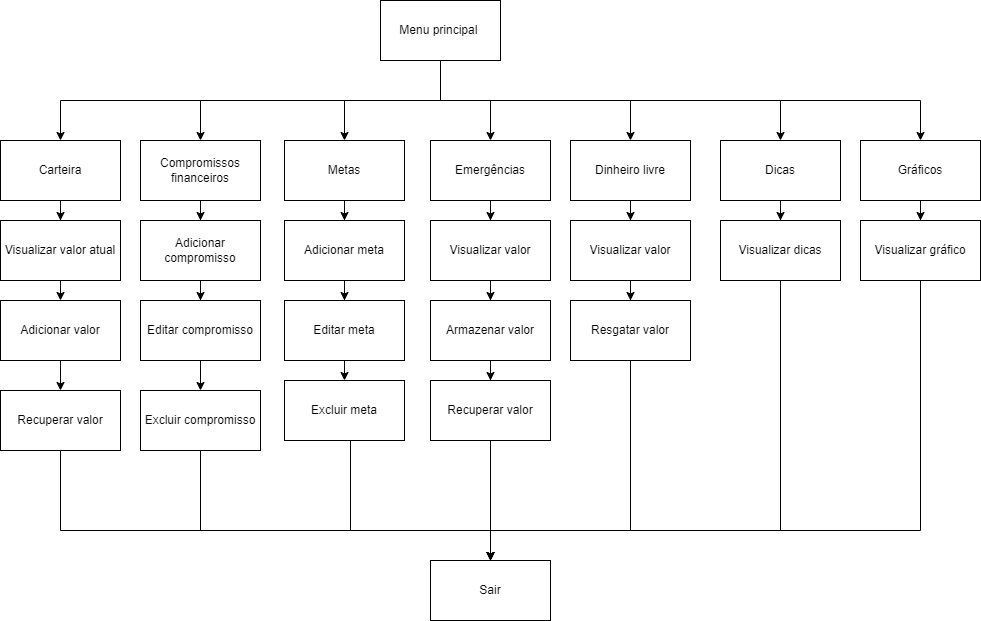

The diagram above was exported from draw.io. Its source (the exported page's mxGraphModel, read from the mxfile embedded in the PNG):
<mxGraphModel dx="1434" dy="790" grid="1" gridSize="10" guides="1" tooltips="1" connect="1" arrows="1" fold="1" page="1" pageScale="1" pageWidth="827" pageHeight="1169" math="0" shadow="0">
  <root>
    <mxCell id="0" />
    <mxCell id="1" parent="0" />
    <mxCell id="-hjwPCupeS8HU2Pqttfc-2" style="edgeStyle=orthogonalEdgeStyle;rounded=0;orthogonalLoop=1;jettySize=auto;html=1;entryX=0.5;entryY=0;entryDx=0;entryDy=0;exitX=0.5;exitY=1;exitDx=0;exitDy=0;" parent="1" source="ByGelSzP-7VxEA3Krgt--1" target="ByGelSzP-7VxEA3Krgt--2" edge="1">
      <mxGeometry relative="1" as="geometry">
        <mxPoint x="430" y="80" as="sourcePoint" />
        <Array as="points">
          <mxPoint x="450" y="120" />
          <mxPoint x="70" y="120" />
        </Array>
      </mxGeometry>
    </mxCell>
    <mxCell id="-hjwPCupeS8HU2Pqttfc-5" style="edgeStyle=orthogonalEdgeStyle;rounded=0;orthogonalLoop=1;jettySize=auto;html=1;exitX=0.5;exitY=1;exitDx=0;exitDy=0;entryX=0.5;entryY=0;entryDx=0;entryDy=0;" parent="1" source="ByGelSzP-7VxEA3Krgt--1" target="ByGelSzP-7VxEA3Krgt--8" edge="1">
      <mxGeometry relative="1" as="geometry" />
    </mxCell>
    <mxCell id="-hjwPCupeS8HU2Pqttfc-8" style="edgeStyle=orthogonalEdgeStyle;rounded=0;orthogonalLoop=1;jettySize=auto;html=1;exitX=0.5;exitY=1;exitDx=0;exitDy=0;entryX=0.5;entryY=0;entryDx=0;entryDy=0;" parent="1" source="ByGelSzP-7VxEA3Krgt--1" target="ByGelSzP-7VxEA3Krgt--3" edge="1">
      <mxGeometry relative="1" as="geometry" />
    </mxCell>
    <mxCell id="-hjwPCupeS8HU2Pqttfc-12" style="edgeStyle=orthogonalEdgeStyle;rounded=0;orthogonalLoop=1;jettySize=auto;html=1;exitX=0.5;exitY=1;exitDx=0;exitDy=0;" parent="1" source="ByGelSzP-7VxEA3Krgt--1" target="ByGelSzP-7VxEA3Krgt--4" edge="1">
      <mxGeometry relative="1" as="geometry" />
    </mxCell>
    <mxCell id="-hjwPCupeS8HU2Pqttfc-14" style="edgeStyle=orthogonalEdgeStyle;rounded=0;orthogonalLoop=1;jettySize=auto;html=1;exitX=0.5;exitY=1;exitDx=0;exitDy=0;" parent="1" source="ByGelSzP-7VxEA3Krgt--1" target="ByGelSzP-7VxEA3Krgt--5" edge="1">
      <mxGeometry relative="1" as="geometry" />
    </mxCell>
    <mxCell id="-hjwPCupeS8HU2Pqttfc-16" style="edgeStyle=orthogonalEdgeStyle;rounded=0;orthogonalLoop=1;jettySize=auto;html=1;exitX=0.5;exitY=1;exitDx=0;exitDy=0;entryX=0.5;entryY=0;entryDx=0;entryDy=0;" parent="1" source="ByGelSzP-7VxEA3Krgt--1" target="ByGelSzP-7VxEA3Krgt--6" edge="1">
      <mxGeometry relative="1" as="geometry" />
    </mxCell>
    <mxCell id="-hjwPCupeS8HU2Pqttfc-18" style="edgeStyle=orthogonalEdgeStyle;rounded=0;orthogonalLoop=1;jettySize=auto;html=1;exitX=0.5;exitY=1;exitDx=0;exitDy=0;entryX=0.5;entryY=0;entryDx=0;entryDy=0;" parent="1" source="ByGelSzP-7VxEA3Krgt--1" target="ByGelSzP-7VxEA3Krgt--7" edge="1">
      <mxGeometry relative="1" as="geometry" />
    </mxCell>
    <mxCell id="ByGelSzP-7VxEA3Krgt--1" value="Menu principal&amp;nbsp;" style="rounded=0;whiteSpace=wrap;html=1;" parent="1" vertex="1">
      <mxGeometry x="390" y="20" width="120" height="60" as="geometry" />
    </mxCell>
    <mxCell id="ByGelSzP-7VxEA3Krgt--27" value="" style="edgeStyle=orthogonalEdgeStyle;rounded=0;orthogonalLoop=1;jettySize=auto;html=1;" parent="1" source="ByGelSzP-7VxEA3Krgt--2" target="ByGelSzP-7VxEA3Krgt--9" edge="1">
      <mxGeometry relative="1" as="geometry" />
    </mxCell>
    <mxCell id="ByGelSzP-7VxEA3Krgt--2" value="Carteira" style="rounded=0;whiteSpace=wrap;html=1;" parent="1" vertex="1">
      <mxGeometry x="10" y="160" width="120" height="60" as="geometry" />
    </mxCell>
    <mxCell id="ByGelSzP-7VxEA3Krgt--25" value="" style="edgeStyle=orthogonalEdgeStyle;rounded=0;orthogonalLoop=1;jettySize=auto;html=1;exitX=0.5;exitY=1;exitDx=0;exitDy=0;" parent="1" source="ByGelSzP-7VxEA3Krgt--10" target="ByGelSzP-7VxEA3Krgt--11" edge="1">
      <mxGeometry relative="1" as="geometry" />
    </mxCell>
    <mxCell id="-hjwPCupeS8HU2Pqttfc-20" value="" style="edgeStyle=orthogonalEdgeStyle;rounded=0;orthogonalLoop=1;jettySize=auto;html=1;" parent="1" source="ByGelSzP-7VxEA3Krgt--3" target="ByGelSzP-7VxEA3Krgt--10" edge="1">
      <mxGeometry relative="1" as="geometry" />
    </mxCell>
    <mxCell id="ByGelSzP-7VxEA3Krgt--3" value="Compromissos financeiros" style="rounded=0;whiteSpace=wrap;html=1;" parent="1" vertex="1">
      <mxGeometry x="150" y="160" width="120" height="60" as="geometry" />
    </mxCell>
    <mxCell id="ByGelSzP-7VxEA3Krgt--23" value="" style="edgeStyle=orthogonalEdgeStyle;rounded=0;orthogonalLoop=1;jettySize=auto;html=1;exitX=0.5;exitY=1;exitDx=0;exitDy=0;" parent="1" source="ByGelSzP-7VxEA3Krgt--13" target="ByGelSzP-7VxEA3Krgt--14" edge="1">
      <mxGeometry relative="1" as="geometry" />
    </mxCell>
    <mxCell id="-hjwPCupeS8HU2Pqttfc-22" value="" style="edgeStyle=orthogonalEdgeStyle;rounded=0;orthogonalLoop=1;jettySize=auto;html=1;" parent="1" source="ByGelSzP-7VxEA3Krgt--4" target="ByGelSzP-7VxEA3Krgt--13" edge="1">
      <mxGeometry relative="1" as="geometry" />
    </mxCell>
    <mxCell id="ByGelSzP-7VxEA3Krgt--4" value="Metas" style="rounded=0;whiteSpace=wrap;html=1;" parent="1" vertex="1">
      <mxGeometry x="294" y="160" width="120" height="60" as="geometry" />
    </mxCell>
    <mxCell id="ByGelSzP-7VxEA3Krgt--28" value="" style="edgeStyle=orthogonalEdgeStyle;rounded=0;orthogonalLoop=1;jettySize=auto;html=1;" parent="1" source="ByGelSzP-7VxEA3Krgt--5" target="ByGelSzP-7VxEA3Krgt--18" edge="1">
      <mxGeometry relative="1" as="geometry" />
    </mxCell>
    <mxCell id="ByGelSzP-7VxEA3Krgt--5" value="Emergências" style="rounded=0;whiteSpace=wrap;html=1;" parent="1" vertex="1">
      <mxGeometry x="440" y="160" width="120" height="60" as="geometry" />
    </mxCell>
    <mxCell id="ByGelSzP-7VxEA3Krgt--31" value="" style="edgeStyle=orthogonalEdgeStyle;rounded=0;orthogonalLoop=1;jettySize=auto;html=1;" parent="1" source="ByGelSzP-7VxEA3Krgt--6" target="ByGelSzP-7VxEA3Krgt--19" edge="1">
      <mxGeometry relative="1" as="geometry" />
    </mxCell>
    <mxCell id="ByGelSzP-7VxEA3Krgt--6" value="Dinheiro livre" style="rounded=0;whiteSpace=wrap;html=1;" parent="1" vertex="1">
      <mxGeometry x="580" y="160" width="120" height="60" as="geometry" />
    </mxCell>
    <mxCell id="ByGelSzP-7VxEA3Krgt--32" value="" style="edgeStyle=orthogonalEdgeStyle;rounded=0;orthogonalLoop=1;jettySize=auto;html=1;" parent="1" source="ByGelSzP-7VxEA3Krgt--7" target="ByGelSzP-7VxEA3Krgt--21" edge="1">
      <mxGeometry relative="1" as="geometry" />
    </mxCell>
    <mxCell id="ByGelSzP-7VxEA3Krgt--7" value="Dicas" style="rounded=0;whiteSpace=wrap;html=1;" parent="1" vertex="1">
      <mxGeometry x="730" y="160" width="120" height="60" as="geometry" />
    </mxCell>
    <mxCell id="ByGelSzP-7VxEA3Krgt--33" value="" style="edgeStyle=orthogonalEdgeStyle;rounded=0;orthogonalLoop=1;jettySize=auto;html=1;" parent="1" source="ByGelSzP-7VxEA3Krgt--8" target="ByGelSzP-7VxEA3Krgt--22" edge="1">
      <mxGeometry relative="1" as="geometry" />
    </mxCell>
    <mxCell id="ByGelSzP-7VxEA3Krgt--8" value="Gráficos" style="rounded=0;whiteSpace=wrap;html=1;" parent="1" vertex="1">
      <mxGeometry x="870" y="160" width="120" height="60" as="geometry" />
    </mxCell>
    <mxCell id="ByGelSzP-7VxEA3Krgt--9" value="Visualizar valor atual&lt;br&gt;" style="rounded=0;whiteSpace=wrap;html=1;" parent="1" vertex="1">
      <mxGeometry x="10" y="240" width="120" height="60" as="geometry" />
    </mxCell>
    <mxCell id="ByGelSzP-7VxEA3Krgt--26" value="" style="edgeStyle=orthogonalEdgeStyle;rounded=0;orthogonalLoop=1;jettySize=auto;html=1;" parent="1" source="ByGelSzP-7VxEA3Krgt--11" target="ByGelSzP-7VxEA3Krgt--12" edge="1">
      <mxGeometry relative="1" as="geometry" />
    </mxCell>
    <mxCell id="ByGelSzP-7VxEA3Krgt--11" value="Editar compromisso" style="rounded=0;whiteSpace=wrap;html=1;" parent="1" vertex="1">
      <mxGeometry x="150" y="320" width="120" height="60" as="geometry" />
    </mxCell>
    <mxCell id="ByGelSzP-7VxEA3Krgt--12" value="Excluir compromisso" style="rounded=0;whiteSpace=wrap;html=1;" parent="1" vertex="1">
      <mxGeometry x="150" y="410" width="120" height="60" as="geometry" />
    </mxCell>
    <mxCell id="ByGelSzP-7VxEA3Krgt--24" value="" style="edgeStyle=orthogonalEdgeStyle;rounded=0;orthogonalLoop=1;jettySize=auto;html=1;" parent="1" source="ByGelSzP-7VxEA3Krgt--13" target="ByGelSzP-7VxEA3Krgt--15" edge="1">
      <mxGeometry relative="1" as="geometry" />
    </mxCell>
    <mxCell id="ByGelSzP-7VxEA3Krgt--14" value="Editar meta" style="rounded=0;whiteSpace=wrap;html=1;" parent="1" vertex="1">
      <mxGeometry x="294" y="320" width="120" height="60" as="geometry" />
    </mxCell>
    <mxCell id="ByGelSzP-7VxEA3Krgt--15" value="Excluir meta" style="rounded=0;whiteSpace=wrap;html=1;" parent="1" vertex="1">
      <mxGeometry x="294" y="400" width="120" height="60" as="geometry" />
    </mxCell>
    <mxCell id="ByGelSzP-7VxEA3Krgt--16" value="Recuperar valor" style="rounded=0;whiteSpace=wrap;html=1;" parent="1" vertex="1">
      <mxGeometry x="440" y="400" width="120" height="60" as="geometry" />
    </mxCell>
    <mxCell id="ByGelSzP-7VxEA3Krgt--30" value="" style="edgeStyle=orthogonalEdgeStyle;rounded=0;orthogonalLoop=1;jettySize=auto;html=1;" parent="1" source="ByGelSzP-7VxEA3Krgt--17" target="ByGelSzP-7VxEA3Krgt--16" edge="1">
      <mxGeometry relative="1" as="geometry" />
    </mxCell>
    <mxCell id="ByGelSzP-7VxEA3Krgt--17" value="Armazenar valor" style="rounded=0;whiteSpace=wrap;html=1;" parent="1" vertex="1">
      <mxGeometry x="440" y="320" width="120" height="60" as="geometry" />
    </mxCell>
    <mxCell id="ByGelSzP-7VxEA3Krgt--29" value="" style="edgeStyle=orthogonalEdgeStyle;rounded=0;orthogonalLoop=1;jettySize=auto;html=1;" parent="1" source="ByGelSzP-7VxEA3Krgt--18" target="ByGelSzP-7VxEA3Krgt--17" edge="1">
      <mxGeometry relative="1" as="geometry" />
    </mxCell>
    <mxCell id="ByGelSzP-7VxEA3Krgt--18" value="Visualizar valor" style="rounded=0;whiteSpace=wrap;html=1;" parent="1" vertex="1">
      <mxGeometry x="440" y="240" width="120" height="60" as="geometry" />
    </mxCell>
    <mxCell id="0DPLVouW2FxDQPnSBAcH-9" style="edgeStyle=orthogonalEdgeStyle;rounded=0;orthogonalLoop=1;jettySize=auto;html=1;exitX=0.5;exitY=1;exitDx=0;exitDy=0;" edge="1" parent="1" source="ByGelSzP-7VxEA3Krgt--19" target="0DPLVouW2FxDQPnSBAcH-8">
      <mxGeometry relative="1" as="geometry" />
    </mxCell>
    <mxCell id="ByGelSzP-7VxEA3Krgt--19" value="Visualizar valor" style="rounded=0;whiteSpace=wrap;html=1;" parent="1" vertex="1">
      <mxGeometry x="580" y="240" width="120" height="60" as="geometry" />
    </mxCell>
    <mxCell id="ByGelSzP-7VxEA3Krgt--21" value="Visualizar dicas" style="rounded=0;whiteSpace=wrap;html=1;" parent="1" vertex="1">
      <mxGeometry x="730" y="240" width="120" height="60" as="geometry" />
    </mxCell>
    <mxCell id="ByGelSzP-7VxEA3Krgt--22" value="Visualizar gráfico" style="rounded=0;whiteSpace=wrap;html=1;" parent="1" vertex="1">
      <mxGeometry x="870" y="240" width="120" height="60" as="geometry" />
    </mxCell>
    <mxCell id="ByGelSzP-7VxEA3Krgt--37" value="" style="edgeStyle=orthogonalEdgeStyle;rounded=0;orthogonalLoop=1;jettySize=auto;html=1;exitX=0.5;exitY=1;exitDx=0;exitDy=0;" parent="1" source="ByGelSzP-7VxEA3Krgt--16" target="ByGelSzP-7VxEA3Krgt--16" edge="1">
      <mxGeometry relative="1" as="geometry">
        <Array as="points">
          <mxPoint x="540" y="460" />
        </Array>
      </mxGeometry>
    </mxCell>
    <mxCell id="ByGelSzP-7VxEA3Krgt--34" value="Sair" style="rounded=0;whiteSpace=wrap;html=1;" parent="1" vertex="1">
      <mxGeometry x="440" y="580" width="120" height="60" as="geometry" />
    </mxCell>
    <mxCell id="ByGelSzP-7VxEA3Krgt--13" value="Adicionar meta" style="rounded=0;whiteSpace=wrap;html=1;" parent="1" vertex="1">
      <mxGeometry x="294" y="240" width="120" height="60" as="geometry" />
    </mxCell>
    <mxCell id="ByGelSzP-7VxEA3Krgt--10" value="Adicionar compromisso" style="rounded=0;whiteSpace=wrap;html=1;" parent="1" vertex="1">
      <mxGeometry x="150" y="240" width="120" height="60" as="geometry" />
    </mxCell>
    <mxCell id="-hjwPCupeS8HU2Pqttfc-24" value="" style="endArrow=classic;html=1;rounded=0;entryX=0.5;entryY=0;entryDx=0;entryDy=0;exitX=0.5;exitY=1;exitDx=0;exitDy=0;" parent="1" source="ByGelSzP-7VxEA3Krgt--12" target="ByGelSzP-7VxEA3Krgt--34" edge="1">
      <mxGeometry width="50" height="50" relative="1" as="geometry">
        <mxPoint x="210" y="520" as="sourcePoint" />
        <mxPoint x="210" y="540.7106781186548" as="targetPoint" />
        <Array as="points">
          <mxPoint x="210" y="550" />
          <mxPoint x="500" y="550" />
        </Array>
      </mxGeometry>
    </mxCell>
    <mxCell id="-hjwPCupeS8HU2Pqttfc-25" value="" style="endArrow=classic;html=1;rounded=0;entryX=0.5;entryY=0;entryDx=0;entryDy=0;" parent="1" target="ByGelSzP-7VxEA3Krgt--34" edge="1">
      <mxGeometry width="50" height="50" relative="1" as="geometry">
        <mxPoint x="360" y="460" as="sourcePoint" />
        <mxPoint x="540" y="570" as="targetPoint" />
        <Array as="points">
          <mxPoint x="360" y="550" />
          <mxPoint x="500" y="550" />
        </Array>
      </mxGeometry>
    </mxCell>
    <mxCell id="-hjwPCupeS8HU2Pqttfc-27" value="" style="endArrow=classic;html=1;rounded=0;exitX=0.5;exitY=1;exitDx=0;exitDy=0;entryX=0.5;entryY=0;entryDx=0;entryDy=0;" parent="1" source="ByGelSzP-7VxEA3Krgt--16" target="ByGelSzP-7VxEA3Krgt--34" edge="1">
      <mxGeometry width="50" height="50" relative="1" as="geometry">
        <mxPoint x="510" y="520" as="sourcePoint" />
        <mxPoint x="560" y="470" as="targetPoint" />
      </mxGeometry>
    </mxCell>
    <mxCell id="-hjwPCupeS8HU2Pqttfc-30" value="" style="endArrow=classic;html=1;rounded=0;exitX=0.5;exitY=1;exitDx=0;exitDy=0;entryX=0.5;entryY=0;entryDx=0;entryDy=0;" parent="1" source="ByGelSzP-7VxEA3Krgt--22" target="ByGelSzP-7VxEA3Krgt--34" edge="1">
      <mxGeometry width="50" height="50" relative="1" as="geometry">
        <mxPoint x="710" y="430" as="sourcePoint" />
        <mxPoint x="500" y="570" as="targetPoint" />
        <Array as="points">
          <mxPoint x="930" y="550" />
          <mxPoint x="500" y="550" />
        </Array>
      </mxGeometry>
    </mxCell>
    <mxCell id="-hjwPCupeS8HU2Pqttfc-33" value="" style="endArrow=none;html=1;rounded=0;entryX=0.5;entryY=1;entryDx=0;entryDy=0;" parent="1" target="ByGelSzP-7VxEA3Krgt--19" edge="1">
      <mxGeometry width="50" height="50" relative="1" as="geometry">
        <mxPoint x="640" y="550" as="sourcePoint" />
        <mxPoint x="760" y="380" as="targetPoint" />
      </mxGeometry>
    </mxCell>
    <mxCell id="-hjwPCupeS8HU2Pqttfc-34" value="" style="endArrow=none;html=1;rounded=0;entryX=0.5;entryY=1;entryDx=0;entryDy=0;" parent="1" target="ByGelSzP-7VxEA3Krgt--21" edge="1">
      <mxGeometry width="50" height="50" relative="1" as="geometry">
        <mxPoint x="790" y="550" as="sourcePoint" />
        <mxPoint x="760" y="380" as="targetPoint" />
      </mxGeometry>
    </mxCell>
    <mxCell id="0DPLVouW2FxDQPnSBAcH-1" value="Adicionar valor" style="rounded=0;whiteSpace=wrap;html=1;" vertex="1" parent="1">
      <mxGeometry x="10" y="320" width="120" height="60" as="geometry" />
    </mxCell>
    <mxCell id="0DPLVouW2FxDQPnSBAcH-2" value="Recuperar valor" style="rounded=0;whiteSpace=wrap;html=1;" vertex="1" parent="1">
      <mxGeometry x="10" y="410" width="120" height="60" as="geometry" />
    </mxCell>
    <mxCell id="0DPLVouW2FxDQPnSBAcH-4" value="" style="endArrow=classic;html=1;rounded=0;exitX=0.5;exitY=1;exitDx=0;exitDy=0;entryX=0.5;entryY=0;entryDx=0;entryDy=0;" edge="1" parent="1" source="ByGelSzP-7VxEA3Krgt--9" target="0DPLVouW2FxDQPnSBAcH-1">
      <mxGeometry width="50" height="50" relative="1" as="geometry">
        <mxPoint x="60" y="540" as="sourcePoint" />
        <mxPoint x="110" y="490" as="targetPoint" />
      </mxGeometry>
    </mxCell>
    <mxCell id="0DPLVouW2FxDQPnSBAcH-5" value="" style="endArrow=classic;html=1;rounded=0;exitX=0.5;exitY=1;exitDx=0;exitDy=0;entryX=0.5;entryY=0;entryDx=0;entryDy=0;" edge="1" parent="1" source="0DPLVouW2FxDQPnSBAcH-1" target="0DPLVouW2FxDQPnSBAcH-2">
      <mxGeometry width="50" height="50" relative="1" as="geometry">
        <mxPoint x="30" y="525" as="sourcePoint" />
        <mxPoint x="80" y="475" as="targetPoint" />
      </mxGeometry>
    </mxCell>
    <mxCell id="0DPLVouW2FxDQPnSBAcH-6" value="" style="endArrow=classic;html=1;rounded=0;exitX=0.5;exitY=1;exitDx=0;exitDy=0;entryX=0.5;entryY=0;entryDx=0;entryDy=0;" edge="1" parent="1" source="0DPLVouW2FxDQPnSBAcH-2" target="ByGelSzP-7VxEA3Krgt--34">
      <mxGeometry width="50" height="50" relative="1" as="geometry">
        <mxPoint x="70" y="570" as="sourcePoint" />
        <mxPoint x="510" y="550" as="targetPoint" />
        <Array as="points">
          <mxPoint x="70" y="550" />
          <mxPoint x="500" y="550" />
        </Array>
      </mxGeometry>
    </mxCell>
    <mxCell id="0DPLVouW2FxDQPnSBAcH-8" value="Resgatar valor" style="rounded=0;whiteSpace=wrap;html=1;" vertex="1" parent="1">
      <mxGeometry x="580" y="320" width="120" height="60" as="geometry" />
    </mxCell>
  </root>
</mxGraphModel>